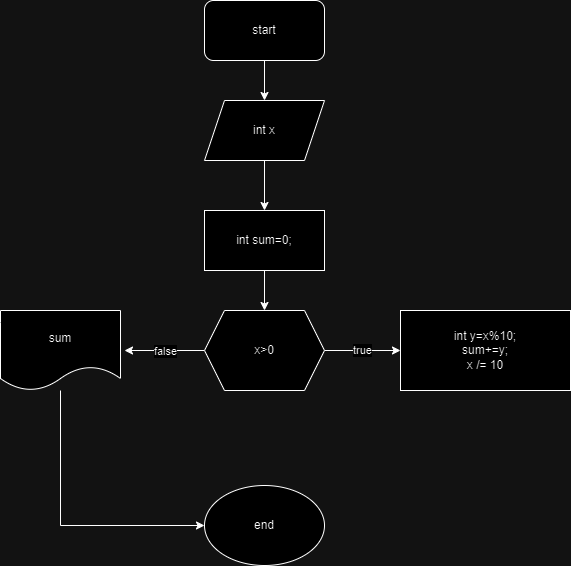

The diagram above was exported from draw.io. Its source (the exported page's mxGraphModel, read from the mxfile embedded in the PNG):
<mxGraphModel dx="1050" dy="557" grid="1" gridSize="10" guides="1" tooltips="1" connect="1" arrows="1" fold="1" page="1" pageScale="1" pageWidth="827" pageHeight="1169" math="0" shadow="0">
  <root>
    <mxCell id="WIyWlLk6GJQsqaUBKTNV-0" />
    <mxCell id="WIyWlLk6GJQsqaUBKTNV-1" parent="WIyWlLk6GJQsqaUBKTNV-0" />
    <mxCell id="LLXtoxznl05vKTaVWUhx-2" value="" style="edgeStyle=orthogonalEdgeStyle;rounded=0;orthogonalLoop=1;jettySize=auto;html=1;" edge="1" parent="WIyWlLk6GJQsqaUBKTNV-1" source="LLXtoxznl05vKTaVWUhx-0" target="LLXtoxznl05vKTaVWUhx-1">
      <mxGeometry relative="1" as="geometry" />
    </mxCell>
    <mxCell id="LLXtoxznl05vKTaVWUhx-0" value="start" style="rounded=1;whiteSpace=wrap;html=1;" vertex="1" parent="WIyWlLk6GJQsqaUBKTNV-1">
      <mxGeometry x="354" y="60" width="120" height="60" as="geometry" />
    </mxCell>
    <mxCell id="LLXtoxznl05vKTaVWUhx-4" value="" style="edgeStyle=orthogonalEdgeStyle;rounded=0;orthogonalLoop=1;jettySize=auto;html=1;" edge="1" parent="WIyWlLk6GJQsqaUBKTNV-1" source="LLXtoxznl05vKTaVWUhx-1" target="LLXtoxznl05vKTaVWUhx-3">
      <mxGeometry relative="1" as="geometry" />
    </mxCell>
    <mxCell id="LLXtoxznl05vKTaVWUhx-1" value="int x" style="shape=parallelogram;perimeter=parallelogramPerimeter;whiteSpace=wrap;html=1;fixedSize=1;" vertex="1" parent="WIyWlLk6GJQsqaUBKTNV-1">
      <mxGeometry x="354" y="160" width="120" height="60" as="geometry" />
    </mxCell>
    <mxCell id="LLXtoxznl05vKTaVWUhx-6" value="" style="edgeStyle=orthogonalEdgeStyle;rounded=0;orthogonalLoop=1;jettySize=auto;html=1;" edge="1" parent="WIyWlLk6GJQsqaUBKTNV-1" source="LLXtoxznl05vKTaVWUhx-3" target="LLXtoxznl05vKTaVWUhx-5">
      <mxGeometry relative="1" as="geometry" />
    </mxCell>
    <mxCell id="LLXtoxznl05vKTaVWUhx-3" value="int sum=0;" style="rounded=0;whiteSpace=wrap;html=1;" vertex="1" parent="WIyWlLk6GJQsqaUBKTNV-1">
      <mxGeometry x="354" y="270" width="120" height="60" as="geometry" />
    </mxCell>
    <mxCell id="LLXtoxznl05vKTaVWUhx-8" value="true" style="edgeStyle=orthogonalEdgeStyle;rounded=0;orthogonalLoop=1;jettySize=auto;html=1;" edge="1" parent="WIyWlLk6GJQsqaUBKTNV-1" source="LLXtoxznl05vKTaVWUhx-5" target="LLXtoxznl05vKTaVWUhx-7">
      <mxGeometry relative="1" as="geometry" />
    </mxCell>
    <mxCell id="LLXtoxznl05vKTaVWUhx-10" value="false" style="edgeStyle=orthogonalEdgeStyle;rounded=0;orthogonalLoop=1;jettySize=auto;html=1;" edge="1" parent="WIyWlLk6GJQsqaUBKTNV-1" source="LLXtoxznl05vKTaVWUhx-5">
      <mxGeometry relative="1" as="geometry">
        <mxPoint x="274" y="410" as="targetPoint" />
      </mxGeometry>
    </mxCell>
    <mxCell id="LLXtoxznl05vKTaVWUhx-5" value="x&amp;gt;0" style="shape=hexagon;perimeter=hexagonPerimeter2;whiteSpace=wrap;html=1;fixedSize=1;" vertex="1" parent="WIyWlLk6GJQsqaUBKTNV-1">
      <mxGeometry x="354" y="370" width="120" height="80" as="geometry" />
    </mxCell>
    <mxCell id="LLXtoxznl05vKTaVWUhx-7" value="int y=x%10;&lt;div&gt;sum+=y;&lt;/div&gt;&lt;div&gt;x /= 10&lt;/div&gt;" style="whiteSpace=wrap;html=1;" vertex="1" parent="WIyWlLk6GJQsqaUBKTNV-1">
      <mxGeometry x="550" y="370" width="170" height="80" as="geometry" />
    </mxCell>
    <mxCell id="LLXtoxznl05vKTaVWUhx-13" style="edgeStyle=orthogonalEdgeStyle;rounded=0;orthogonalLoop=1;jettySize=auto;html=1;entryX=0;entryY=0.5;entryDx=0;entryDy=0;" edge="1" parent="WIyWlLk6GJQsqaUBKTNV-1" source="LLXtoxznl05vKTaVWUhx-11" target="LLXtoxznl05vKTaVWUhx-12">
      <mxGeometry relative="1" as="geometry">
        <Array as="points">
          <mxPoint x="210" y="585" />
        </Array>
      </mxGeometry>
    </mxCell>
    <mxCell id="LLXtoxznl05vKTaVWUhx-11" value="sum" style="shape=document;whiteSpace=wrap;html=1;boundedLbl=1;" vertex="1" parent="WIyWlLk6GJQsqaUBKTNV-1">
      <mxGeometry x="150" y="370" width="120" height="80" as="geometry" />
    </mxCell>
    <mxCell id="LLXtoxznl05vKTaVWUhx-12" value="end" style="ellipse;whiteSpace=wrap;html=1;" vertex="1" parent="WIyWlLk6GJQsqaUBKTNV-1">
      <mxGeometry x="354" y="545" width="120" height="80" as="geometry" />
    </mxCell>
  </root>
</mxGraphModel>